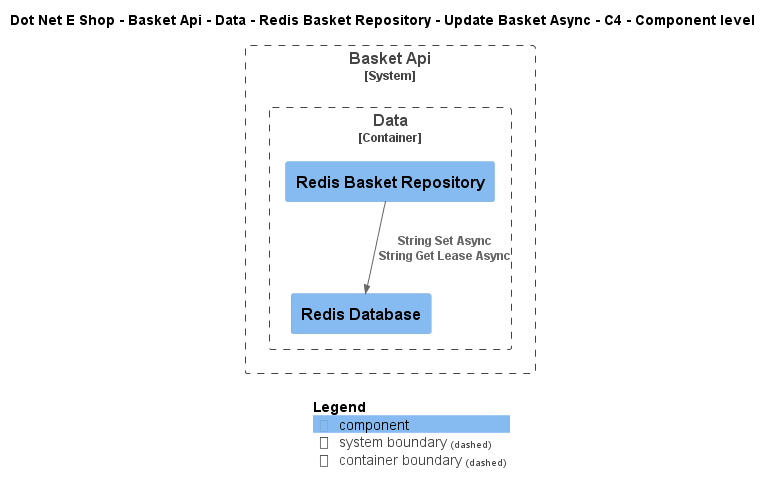

The diagram above was rendered by PlantUML. Its source (embedded in the PNG):
@startuml
!include ..\..\..\..\..\..\..\..\..\.c4s\C4_Component.puml

AddElementTag("c4interflow:lifecycle:new", $bgColor=green, $fontColor=#ffffff, $borderColor=green, $shadowing="False")
AddElementTag("c4interflow:lifecycle:changed", $bgColor=orange, $fontColor=#ffffff, $borderColor=orange, $shadowing="False")
AddElementTag("c4interflow:lifecycle:removed", $bgColor=red, $fontColor=#ffffff, $borderColor=red, $shadowing="False")

AddRelTag("c4interflow:lifecycle:new", $textColor=green, $lineColor=green)
AddRelTag("c4interflow:lifecycle:changed", $textColor=orange, $lineColor=orange)
AddRelTag("c4interflow:lifecycle:removed", $textColor=red, $lineColor=red)

SHOW_PERSON_PORTRAIT()
LAYOUT_TOP_DOWN()

skinparam linetype polyline

title Dot Net E Shop - Basket Api - Data - Redis Basket Repository - Update Basket Async - C4 - Component level


System_Boundary(DotNetEShop.SoftwareSystems.BasketApi, "Basket Api") {
    
Container_Boundary(DotNetEShop.SoftwareSystems.BasketApi.Containers.Data, "Data") {
    Component(DotNetEShop.SoftwareSystems.BasketApi.Containers.Data.Components.RedisBasketRepository, "Redis Basket Repository", "", "")
    Component(DotNetEShop.SoftwareSystems.BasketApi.Containers.Data.Components.RedisDatabase, "Redis Database", "", "")
}
}

Rel(DotNetEShop.SoftwareSystems.BasketApi.Containers.Data.Components.RedisBasketRepository, DotNetEShop.SoftwareSystems.BasketApi.Containers.Data.Components.RedisDatabase, "String Set Async\nString Get Lease Async")


SHOW_LEGEND()
@enduml